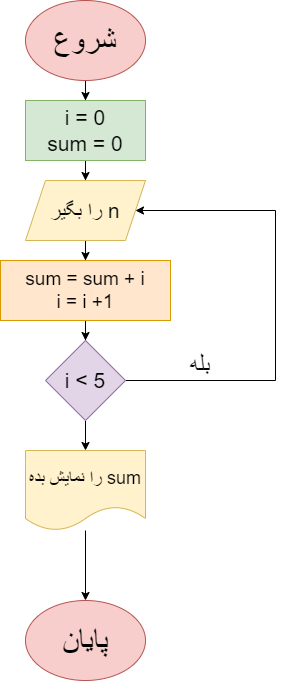

The diagram above was exported from draw.io. Its source (the exported page's mxGraphModel, read from the mxfile embedded in the PNG):
<mxGraphModel dx="1050" dy="573" grid="1" gridSize="10" guides="1" tooltips="1" connect="1" arrows="1" fold="1" page="1" pageScale="1" pageWidth="850" pageHeight="1100" math="0" shadow="0">
  <root>
    <mxCell id="0" />
    <mxCell id="1" parent="0" />
    <mxCell id="liboywxGVLrOmhbIi_zV-3" value="" style="edgeStyle=orthogonalEdgeStyle;rounded=0;orthogonalLoop=1;jettySize=auto;html=1;" edge="1" parent="1" source="liboywxGVLrOmhbIi_zV-1" target="liboywxGVLrOmhbIi_zV-2">
      <mxGeometry relative="1" as="geometry" />
    </mxCell>
    <mxCell id="liboywxGVLrOmhbIi_zV-1" value="&lt;font style=&quot;font-size: 31px;&quot;&gt;شروع&lt;/font&gt;" style="ellipse;whiteSpace=wrap;html=1;fillColor=#f8cecc;strokeColor=#b85450;" vertex="1" parent="1">
      <mxGeometry x="360" y="10" width="120" height="80" as="geometry" />
    </mxCell>
    <mxCell id="liboywxGVLrOmhbIi_zV-5" value="" style="edgeStyle=orthogonalEdgeStyle;rounded=0;orthogonalLoop=1;jettySize=auto;html=1;" edge="1" parent="1" source="liboywxGVLrOmhbIi_zV-2" target="liboywxGVLrOmhbIi_zV-4">
      <mxGeometry relative="1" as="geometry" />
    </mxCell>
    <mxCell id="liboywxGVLrOmhbIi_zV-2" value="&lt;font style=&quot;font-size: 21px;&quot;&gt;i = 0&lt;br&gt;sum = 0&lt;/font&gt;" style="rounded=0;whiteSpace=wrap;html=1;fillColor=#d5e8d4;strokeColor=#82b366;" vertex="1" parent="1">
      <mxGeometry x="360" y="110" width="120" height="60" as="geometry" />
    </mxCell>
    <mxCell id="liboywxGVLrOmhbIi_zV-7" value="" style="edgeStyle=orthogonalEdgeStyle;rounded=0;orthogonalLoop=1;jettySize=auto;html=1;" edge="1" parent="1" source="liboywxGVLrOmhbIi_zV-4" target="liboywxGVLrOmhbIi_zV-6">
      <mxGeometry relative="1" as="geometry" />
    </mxCell>
    <mxCell id="liboywxGVLrOmhbIi_zV-4" value="&lt;div style=&quot;direction: rtl;&quot;&gt;&lt;span style=&quot;background-color: initial;&quot;&gt;&lt;font style=&quot;font-size: 21px;&quot;&gt;n را بگیر&lt;/font&gt;&lt;/span&gt;&lt;/div&gt;" style="shape=parallelogram;perimeter=parallelogramPerimeter;whiteSpace=wrap;html=1;fixedSize=1;fillColor=#fff2cc;strokeColor=#d6b656;" vertex="1" parent="1">
      <mxGeometry x="360" y="190" width="120" height="60" as="geometry" />
    </mxCell>
    <mxCell id="liboywxGVLrOmhbIi_zV-9" value="" style="edgeStyle=orthogonalEdgeStyle;rounded=0;orthogonalLoop=1;jettySize=auto;html=1;" edge="1" parent="1" source="liboywxGVLrOmhbIi_zV-6" target="liboywxGVLrOmhbIi_zV-8">
      <mxGeometry relative="1" as="geometry" />
    </mxCell>
    <mxCell id="liboywxGVLrOmhbIi_zV-6" value="&lt;font style=&quot;font-size: 19px;&quot;&gt;sum = sum + i&lt;br&gt;i = i +1&lt;/font&gt;" style="rounded=0;whiteSpace=wrap;html=1;fillColor=#ffe6cc;strokeColor=#d79b00;" vertex="1" parent="1">
      <mxGeometry x="335" y="270" width="170" height="60" as="geometry" />
    </mxCell>
    <mxCell id="liboywxGVLrOmhbIi_zV-10" style="edgeStyle=orthogonalEdgeStyle;rounded=0;orthogonalLoop=1;jettySize=auto;html=1;entryX=1;entryY=0.5;entryDx=0;entryDy=0;" edge="1" parent="1" source="liboywxGVLrOmhbIi_zV-8" target="liboywxGVLrOmhbIi_zV-4">
      <mxGeometry relative="1" as="geometry">
        <Array as="points">
          <mxPoint x="610" y="390" />
          <mxPoint x="610" y="220" />
        </Array>
      </mxGeometry>
    </mxCell>
    <mxCell id="liboywxGVLrOmhbIi_zV-13" value="" style="edgeStyle=orthogonalEdgeStyle;rounded=0;orthogonalLoop=1;jettySize=auto;html=1;" edge="1" parent="1" source="liboywxGVLrOmhbIi_zV-8" target="liboywxGVLrOmhbIi_zV-12">
      <mxGeometry relative="1" as="geometry" />
    </mxCell>
    <mxCell id="liboywxGVLrOmhbIi_zV-8" value="&lt;font style=&quot;font-size: 21px;&quot;&gt;i &amp;lt; 5&lt;/font&gt;" style="rhombus;whiteSpace=wrap;html=1;fillColor=#e1d5e7;strokeColor=#9673a6;" vertex="1" parent="1">
      <mxGeometry x="380" y="350" width="80" height="80" as="geometry" />
    </mxCell>
    <mxCell id="liboywxGVLrOmhbIi_zV-11" value="&lt;font style=&quot;font-size: 24px;&quot;&gt;بله&lt;/font&gt;" style="text;html=1;strokeColor=none;fillColor=none;align=center;verticalAlign=middle;whiteSpace=wrap;rounded=0;" vertex="1" parent="1">
      <mxGeometry x="505" y="360" width="60" height="30" as="geometry" />
    </mxCell>
    <mxCell id="liboywxGVLrOmhbIi_zV-16" value="" style="edgeStyle=orthogonalEdgeStyle;rounded=0;orthogonalLoop=1;jettySize=auto;html=1;" edge="1" parent="1" source="liboywxGVLrOmhbIi_zV-12" target="liboywxGVLrOmhbIi_zV-14">
      <mxGeometry relative="1" as="geometry" />
    </mxCell>
    <mxCell id="liboywxGVLrOmhbIi_zV-12" value="&lt;div style=&quot;direction: rtl;&quot;&gt;&lt;span style=&quot;background-color: initial;&quot;&gt;&lt;font style=&quot;font-size: 18px;&quot;&gt;sum را نمایش بده&lt;/font&gt;&lt;/span&gt;&lt;/div&gt;" style="shape=document;whiteSpace=wrap;html=1;boundedLbl=1;fillColor=#fff2cc;strokeColor=#d6b656;" vertex="1" parent="1">
      <mxGeometry x="360" y="460" width="120" height="80" as="geometry" />
    </mxCell>
    <mxCell id="liboywxGVLrOmhbIi_zV-14" value="&lt;font style=&quot;font-size: 31px;&quot;&gt;پایان&lt;/font&gt;" style="ellipse;whiteSpace=wrap;html=1;fillColor=#f8cecc;strokeColor=#b85450;" vertex="1" parent="1">
      <mxGeometry x="360" y="610" width="120" height="80" as="geometry" />
    </mxCell>
  </root>
</mxGraphModel>